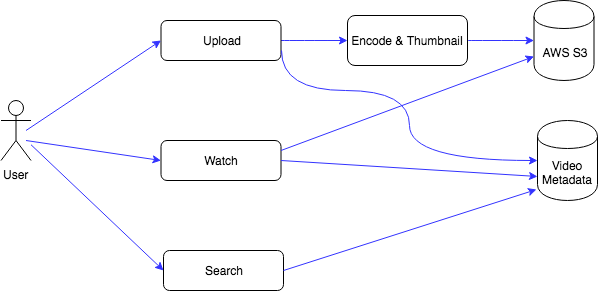

The diagram above was exported from draw.io. Its source (the exported page's mxGraphModel, read from the mxfile embedded in the PNG):
<mxGraphModel dx="1186" dy="-157" grid="1" gridSize="10" guides="1" tooltips="1" connect="1" arrows="1" fold="1" page="1" pageScale="1" pageWidth="1100" pageHeight="850" background="#ffffff" math="0" shadow="0">
  <root>
    <mxCell id="0" />
    <mxCell id="1" parent="0" />
    <mxCell id="2" value="User" style="shape=umlActor;verticalLabelPosition=bottom;labelBackgroundColor=#ffffff;verticalAlign=top;html=1;outlineConnect=0;strokeColor=#000000;fillColor=#ffffff;" vertex="1" parent="1">
      <mxGeometry x="213.5" y="5450" width="30" height="60" as="geometry" />
    </mxCell>
    <mxCell id="3" value="" style="edgeStyle=orthogonalEdgeStyle;curved=1;rounded=0;orthogonalLoop=1;jettySize=auto;html=1;startArrow=none;startFill=0;strokeColor=#3333FF;" edge="1" source="4" target="11" parent="1">
      <mxGeometry relative="1" as="geometry" />
    </mxCell>
    <mxCell id="4" value="Upload" style="rounded=1;whiteSpace=wrap;html=1;strokeColor=#000000;fillColor=#ffffff;" vertex="1" parent="1">
      <mxGeometry x="373.5" y="5370" width="120" height="40" as="geometry" />
    </mxCell>
    <mxCell id="5" value="Watch" style="rounded=1;whiteSpace=wrap;html=1;strokeColor=#000000;fillColor=#ffffff;" vertex="1" parent="1">
      <mxGeometry x="373.5" y="5490" width="120" height="40" as="geometry" />
    </mxCell>
    <mxCell id="6" value="Search" style="rounded=1;whiteSpace=wrap;html=1;strokeColor=#000000;fillColor=#ffffff;" vertex="1" parent="1">
      <mxGeometry x="376" y="5600" width="120" height="40" as="geometry" />
    </mxCell>
    <mxCell id="7" value="" style="endArrow=classic;html=1;strokeColor=#3333FF;entryX=0;entryY=0.5;entryDx=0;entryDy=0;" edge="1" target="4" parent="1">
      <mxGeometry width="50" height="50" relative="1" as="geometry">
        <mxPoint x="238.5" y="5480" as="sourcePoint" />
        <mxPoint x="328.5" y="5370" as="targetPoint" />
      </mxGeometry>
    </mxCell>
    <mxCell id="8" value="" style="endArrow=classic;html=1;strokeColor=#3333FF;entryX=0;entryY=0.5;entryDx=0;entryDy=0;" edge="1" target="5" parent="1">
      <mxGeometry width="50" height="50" relative="1" as="geometry">
        <mxPoint x="238.5" y="5490" as="sourcePoint" />
        <mxPoint x="298.5" y="5510" as="targetPoint" />
      </mxGeometry>
    </mxCell>
    <mxCell id="9" value="" style="endArrow=classic;html=1;strokeColor=#3333FF;entryX=0;entryY=0.5;entryDx=0;entryDy=0;" edge="1" source="2" target="6" parent="1">
      <mxGeometry width="50" height="50" relative="1" as="geometry">
        <mxPoint x="168.5" y="5640" as="sourcePoint" />
        <mxPoint x="218.5" y="5590" as="targetPoint" />
      </mxGeometry>
    </mxCell>
    <mxCell id="10" value="" style="edgeStyle=orthogonalEdgeStyle;curved=1;rounded=0;orthogonalLoop=1;jettySize=auto;html=1;startArrow=none;startFill=0;strokeColor=#3333FF;" edge="1" source="11" target="13" parent="1">
      <mxGeometry relative="1" as="geometry" />
    </mxCell>
    <mxCell id="11" value="Encode &amp;amp; Thumbnail" style="rounded=1;whiteSpace=wrap;html=1;strokeColor=#000000;fillColor=#ffffff;" vertex="1" parent="1">
      <mxGeometry x="560" y="5365" width="120" height="50" as="geometry" />
    </mxCell>
    <mxCell id="12" style="edgeStyle=orthogonalEdgeStyle;curved=1;rounded=0;orthogonalLoop=1;jettySize=auto;html=1;exitX=0.5;exitY=1;exitDx=0;exitDy=0;startArrow=none;startFill=0;strokeColor=#3333FF;" edge="1" source="11" target="11" parent="1">
      <mxGeometry relative="1" as="geometry" />
    </mxCell>
    <mxCell id="13" value="AWS S3" style="shape=cylinder;whiteSpace=wrap;html=1;boundedLbl=1;backgroundOutline=1;strokeColor=#000000;fillColor=#ffffff;" vertex="1" parent="1">
      <mxGeometry x="746.5" y="5350" width="60" height="80" as="geometry" />
    </mxCell>
    <mxCell id="14" value="Video Metadata" style="shape=cylinder;whiteSpace=wrap;html=1;boundedLbl=1;backgroundOutline=1;strokeColor=#000000;fillColor=#ffffff;" vertex="1" parent="1">
      <mxGeometry x="750" y="5470" width="60" height="80" as="geometry" />
    </mxCell>
    <mxCell id="15" value="" style="endArrow=classic;html=1;strokeColor=#3333FF;edgeStyle=orthogonalEdgeStyle;curved=1;entryX=0;entryY=0.5;entryDx=0;entryDy=0;exitX=1;exitY=0.75;exitDx=0;exitDy=0;" edge="1" source="4" target="14" parent="1">
      <mxGeometry width="50" height="50" relative="1" as="geometry">
        <mxPoint x="600" y="5510" as="sourcePoint" />
        <mxPoint x="650" y="5460" as="targetPoint" />
        <Array as="points">
          <mxPoint x="494" y="5440" />
          <mxPoint x="622" y="5440" />
          <mxPoint x="622" y="5510" />
        </Array>
      </mxGeometry>
    </mxCell>
    <mxCell id="16" value="" style="endArrow=classic;html=1;strokeColor=#3333FF;entryX=0;entryY=0.7;entryDx=0;entryDy=0;exitX=1;exitY=0.5;exitDx=0;exitDy=0;" edge="1" source="5" target="14" parent="1">
      <mxGeometry width="50" height="50" relative="1" as="geometry">
        <mxPoint x="570" y="5570" as="sourcePoint" />
        <mxPoint x="620" y="5520" as="targetPoint" />
      </mxGeometry>
    </mxCell>
    <mxCell id="17" value="" style="endArrow=classic;html=1;strokeColor=#3333FF;entryX=0;entryY=0.7;entryDx=0;entryDy=0;exitX=1;exitY=0.25;exitDx=0;exitDy=0;" edge="1" source="5" target="13" parent="1">
      <mxGeometry width="50" height="50" relative="1" as="geometry">
        <mxPoint x="660" y="5480" as="sourcePoint" />
        <mxPoint x="710" y="5430" as="targetPoint" />
      </mxGeometry>
    </mxCell>
    <mxCell id="18" value="" style="endArrow=classic;html=1;strokeColor=#3333FF;entryX=-0.017;entryY=0.863;entryDx=0;entryDy=0;entryPerimeter=0;exitX=1;exitY=0.5;exitDx=0;exitDy=0;" edge="1" source="6" target="14" parent="1">
      <mxGeometry width="50" height="50" relative="1" as="geometry">
        <mxPoint x="610" y="5650" as="sourcePoint" />
        <mxPoint x="660" y="5600" as="targetPoint" />
      </mxGeometry>
    </mxCell>
  </root>
</mxGraphModel>